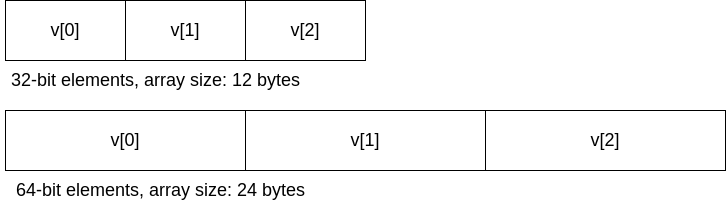

The diagram above was exported from draw.io. Its source (the exported page's mxGraphModel, read from the mxfile embedded in the PNG):
<mxGraphModel dx="1434" dy="754" grid="1" gridSize="10" guides="1" tooltips="1" connect="1" arrows="1" fold="1" page="1" pageScale="1" pageWidth="850" pageHeight="1100" math="0" shadow="0">
  <root>
    <mxCell id="0" />
    <mxCell id="1" parent="0" />
    <mxCell id="KjFHkDeBUbyBUUW-OgG0-1" value="&lt;font style=&quot;font-size: 18px;&quot;&gt;v[1]&lt;/font&gt;" style="rounded=0;whiteSpace=wrap;html=1;" vertex="1" parent="1">
      <mxGeometry x="440" y="360" width="120" height="60" as="geometry" />
    </mxCell>
    <mxCell id="KjFHkDeBUbyBUUW-OgG0-2" value="&lt;font style=&quot;font-size: 18px;&quot;&gt;v[0]&lt;/font&gt;" style="rounded=0;whiteSpace=wrap;html=1;" vertex="1" parent="1">
      <mxGeometry x="320" y="360" width="120" height="60" as="geometry" />
    </mxCell>
    <mxCell id="KjFHkDeBUbyBUUW-OgG0-3" value="&lt;font style=&quot;font-size: 18px;&quot;&gt;v[0]&lt;/font&gt;" style="rounded=0;whiteSpace=wrap;html=1;" vertex="1" parent="1">
      <mxGeometry x="320" y="470" width="240" height="60" as="geometry" />
    </mxCell>
    <mxCell id="KjFHkDeBUbyBUUW-OgG0-4" value="&lt;font style=&quot;font-size: 18px;&quot;&gt;v[1]&lt;/font&gt;" style="rounded=0;whiteSpace=wrap;html=1;" vertex="1" parent="1">
      <mxGeometry x="560" y="470" width="240" height="60" as="geometry" />
    </mxCell>
    <mxCell id="KjFHkDeBUbyBUUW-OgG0-5" value="&lt;font style=&quot;font-size: 18px;&quot;&gt;32-bit elements, array size: 12 bytes&lt;br&gt;&lt;/font&gt;" style="text;html=1;align=center;verticalAlign=middle;resizable=0;points=[];autosize=1;strokeColor=none;fillColor=none;" vertex="1" parent="1">
      <mxGeometry x="315" y="420" width="310" height="40" as="geometry" />
    </mxCell>
    <mxCell id="KjFHkDeBUbyBUUW-OgG0-6" value="&lt;font style=&quot;font-size: 18px;&quot;&gt;64-bit elements, array size: 24 bytes&lt;/font&gt;" style="text;html=1;align=center;verticalAlign=middle;resizable=0;points=[];autosize=1;strokeColor=none;fillColor=none;" vertex="1" parent="1">
      <mxGeometry x="320" y="530" width="310" height="40" as="geometry" />
    </mxCell>
    <mxCell id="KjFHkDeBUbyBUUW-OgG0-7" value="&lt;font style=&quot;font-size: 18px;&quot;&gt;v[2]&lt;/font&gt;" style="rounded=0;whiteSpace=wrap;html=1;" vertex="1" parent="1">
      <mxGeometry x="560" y="360" width="120" height="60" as="geometry" />
    </mxCell>
    <mxCell id="KjFHkDeBUbyBUUW-OgG0-8" value="&lt;font style=&quot;font-size: 18px;&quot;&gt;v[2]&lt;/font&gt;" style="rounded=0;whiteSpace=wrap;html=1;" vertex="1" parent="1">
      <mxGeometry x="800" y="470" width="240" height="60" as="geometry" />
    </mxCell>
  </root>
</mxGraphModel>